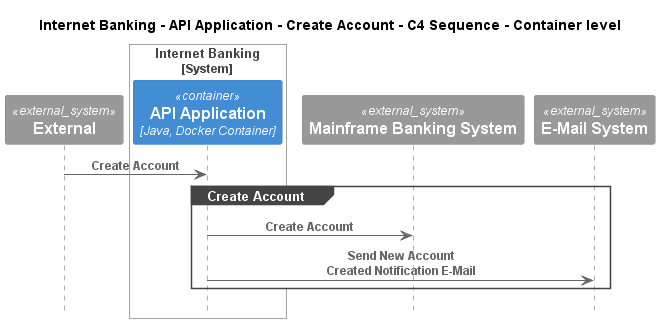

The diagram above was rendered by PlantUML. Its source (embedded in the PNG):
@startuml
!pragma layout smetana
!include ..\..\..\..\..\..\.c4s\C4_Sequence.puml

title Internet Banking - API Application - Create Account - C4 Sequence - Container level

System_Ext(C4InterFlow.SoftwareSystems.ExternalSystem, "External", "")

System_Boundary(BigBankPlc.SoftwareSystems.InternetBanking, "Internet Banking")
    Container(BigBankPlc.SoftwareSystems.InternetBanking.Containers.APIApplication, "API Application", "Java, Docker Container", "Provides Internet banking functionality via API")
Boundary_End()
System_Ext(BigBankPlc.SoftwareSystems.MainframeBankingSystem, "Mainframe Banking System", "")
System_Ext(BigBankPlc.SoftwareSystems.EMailSystem, "E-Mail System", "The internal Microsoft Exchange system")

Rel(C4InterFlow.SoftwareSystems.ExternalSystem, BigBankPlc.SoftwareSystems.InternetBanking.Containers.APIApplication, "Create Account")
group Create Account
Rel(BigBankPlc.SoftwareSystems.InternetBanking.Containers.APIApplication, BigBankPlc.SoftwareSystems.MainframeBankingSystem, "Create Account")
Rel(BigBankPlc.SoftwareSystems.InternetBanking.Containers.APIApplication, BigBankPlc.SoftwareSystems.EMailSystem, "Send New Account Created Notification E-Mail")
end


@enduml